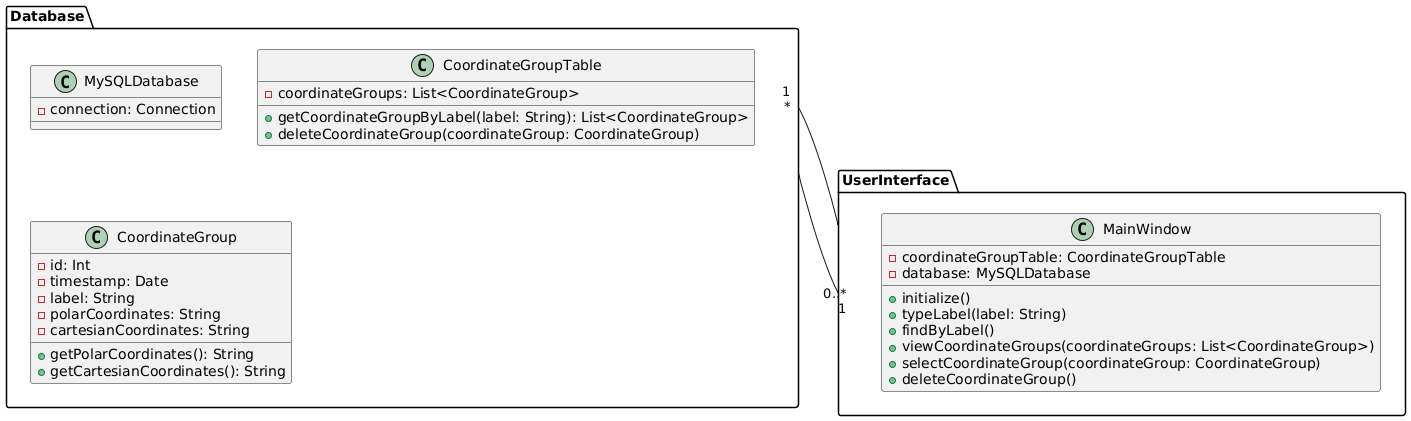

The diagram above was rendered by PlantUML. Its source (embedded in the PNG):
@startuml

package Database {
  class MySQLDatabase {
    - connection: Connection
  }
  
  class CoordinateGroupTable {
    - coordinateGroups: List<CoordinateGroup>
    
    + getCoordinateGroupByLabel(label: String): List<CoordinateGroup>
    + deleteCoordinateGroup(coordinateGroup: CoordinateGroup)
  }
  
  class CoordinateGroup {
    - id: Int
    - timestamp: Date
    - label: String
    - polarCoordinates: String
    - cartesianCoordinates: String
    
    + getPolarCoordinates(): String
    + getCartesianCoordinates(): String
  }
}

package UserInterface {
  class MainWindow {
    - coordinateGroupTable: CoordinateGroupTable
    - database: MySQLDatabase
    
    + initialize()
    + typeLabel(label: String)
    + findByLabel()
    + viewCoordinateGroups(coordinateGroups: List<CoordinateGroup>)
    + selectCoordinateGroup(coordinateGroup: CoordinateGroup)
    + deleteCoordinateGroup()
  }
}

Database "1" -- "0..*" UserInterface
UserInterface "1" -- "*" Database
@enduml